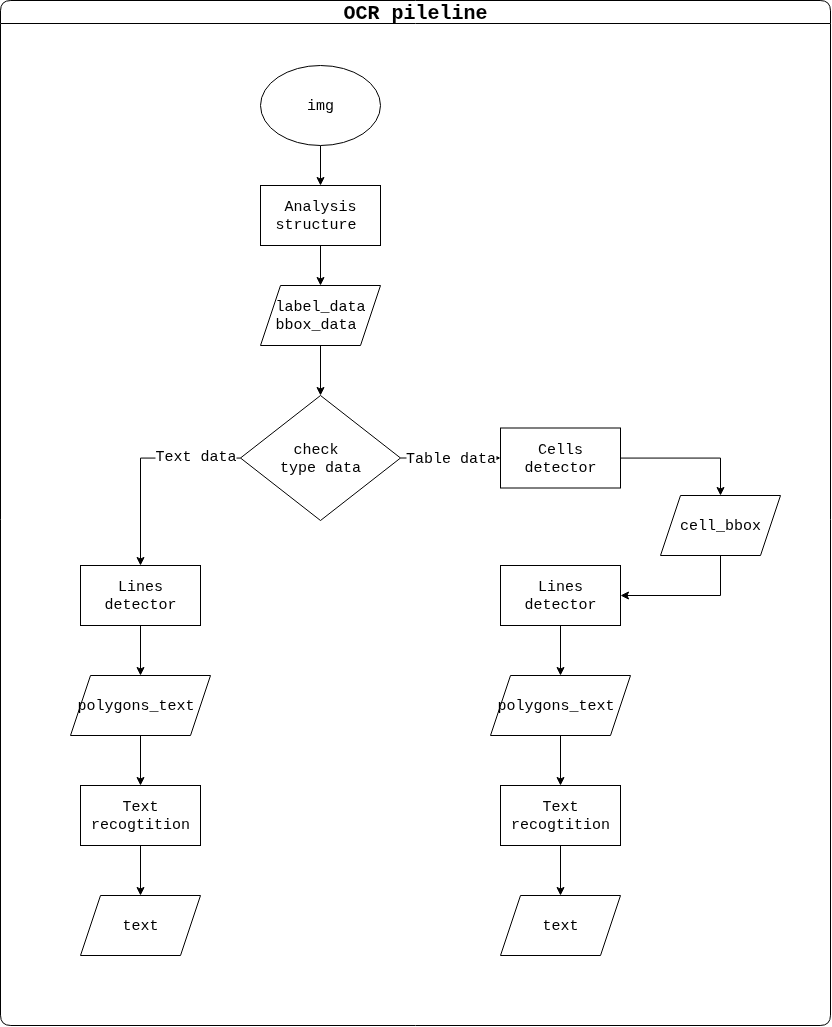

The diagram above was exported from draw.io. Its source (the exported page's mxGraphModel, read from the mxfile embedded in the PNG):
<mxGraphModel dx="2864" dy="1204" grid="1" gridSize="10" guides="1" tooltips="1" connect="1" arrows="1" fold="1" page="1" pageScale="1" pageWidth="827" pageHeight="1169" math="0" shadow="0">
  <root>
    <mxCell id="0" />
    <mxCell id="1" parent="0" />
    <mxCell id="2" value="&lt;font style=&quot;font-size: 20px;&quot;&gt;OCR pileline&lt;/font&gt;" style="swimlane;whiteSpace=wrap;html=1;swimlaneFillColor=default;rounded=1;fontFamily=Courier New;" vertex="1" parent="1">
      <mxGeometry x="-80" y="45" width="830" height="1025" as="geometry" />
    </mxCell>
    <mxCell id="3" value="Table data" style="edgeStyle=orthogonalEdgeStyle;rounded=0;orthogonalLoop=1;jettySize=auto;html=1;fontFamily=Courier New;fontSize=15;" edge="1" parent="2" source="6" target="14">
      <mxGeometry relative="1" as="geometry" />
    </mxCell>
    <mxCell id="4" style="edgeStyle=orthogonalEdgeStyle;rounded=0;orthogonalLoop=1;jettySize=auto;html=1;fontFamily=Courier New;fontSize=15;" edge="1" parent="2" source="6" target="25">
      <mxGeometry relative="1" as="geometry" />
    </mxCell>
    <mxCell id="5" value="Text data" style="edgeLabel;html=1;align=center;verticalAlign=middle;resizable=0;points=[];fontFamily=Courier New;fontSize=15;" vertex="1" connectable="0" parent="4">
      <mxGeometry x="-0.5626" y="-2" relative="1" as="geometry">
        <mxPoint as="offset" />
      </mxGeometry>
    </mxCell>
    <mxCell id="6" value="check&amp;nbsp;&lt;div&gt;type data&lt;/div&gt;" style="rhombus;whiteSpace=wrap;html=1;fontFamily=Courier New;fontSize=15;" vertex="1" parent="2">
      <mxGeometry x="240" y="395" width="160" height="125" as="geometry" />
    </mxCell>
    <mxCell id="7" value="" style="edgeStyle=orthogonalEdgeStyle;rounded=0;orthogonalLoop=1;jettySize=auto;html=1;fontFamily=Courier New;fontSize=15;" edge="1" parent="2" source="8" target="10">
      <mxGeometry relative="1" as="geometry" />
    </mxCell>
    <mxCell id="8" value="img" style="ellipse;whiteSpace=wrap;html=1;fontFamily=Courier New;fontSize=15;" vertex="1" parent="2">
      <mxGeometry x="260" y="65" width="120" height="80" as="geometry" />
    </mxCell>
    <mxCell id="9" value="" style="edgeStyle=orthogonalEdgeStyle;rounded=0;orthogonalLoop=1;jettySize=auto;html=1;fontFamily=Courier New;fontSize=15;" edge="1" parent="2" source="10" target="12">
      <mxGeometry relative="1" as="geometry" />
    </mxCell>
    <mxCell id="10" value="Analysis structure&amp;nbsp;" style="rounded=0;whiteSpace=wrap;html=1;fontFamily=Courier New;fontSize=15;" vertex="1" parent="2">
      <mxGeometry x="260" y="185" width="120" height="60" as="geometry" />
    </mxCell>
    <mxCell id="11" value="" style="edgeStyle=orthogonalEdgeStyle;rounded=0;orthogonalLoop=1;jettySize=auto;html=1;fontFamily=Courier New;fontSize=15;" edge="1" parent="2" source="12" target="6">
      <mxGeometry relative="1" as="geometry" />
    </mxCell>
    <mxCell id="12" value="&lt;div&gt;label_data&lt;/div&gt;bbox_data&amp;nbsp;" style="shape=parallelogram;perimeter=parallelogramPerimeter;whiteSpace=wrap;html=1;fixedSize=1;fontFamily=Courier New;fontSize=15;" vertex="1" parent="2">
      <mxGeometry x="260" y="285" width="120" height="60" as="geometry" />
    </mxCell>
    <mxCell id="13" value="" style="edgeStyle=orthogonalEdgeStyle;rounded=0;orthogonalLoop=1;jettySize=auto;html=1;fontFamily=Courier New;fontSize=15;" edge="1" parent="2" source="14" target="18">
      <mxGeometry relative="1" as="geometry" />
    </mxCell>
    <mxCell id="14" value="Cells detector" style="whiteSpace=wrap;html=1;fontFamily=Courier New;fontSize=15;" vertex="1" parent="2">
      <mxGeometry x="500" y="427.5" width="120" height="60" as="geometry" />
    </mxCell>
    <mxCell id="15" value="" style="edgeStyle=orthogonalEdgeStyle;rounded=0;orthogonalLoop=1;jettySize=auto;html=1;fontFamily=Courier New;fontSize=15;" edge="1" parent="2" source="16" target="20">
      <mxGeometry relative="1" as="geometry" />
    </mxCell>
    <mxCell id="16" value="Lines detector" style="whiteSpace=wrap;html=1;fontFamily=Courier New;fontSize=15;" vertex="1" parent="2">
      <mxGeometry x="500" y="565" width="120" height="60" as="geometry" />
    </mxCell>
    <mxCell id="17" style="edgeStyle=orthogonalEdgeStyle;rounded=0;orthogonalLoop=1;jettySize=auto;html=1;fontFamily=Courier New;fontSize=15;" edge="1" parent="2" source="18" target="16">
      <mxGeometry relative="1" as="geometry">
        <Array as="points">
          <mxPoint x="720" y="595" />
        </Array>
      </mxGeometry>
    </mxCell>
    <mxCell id="18" value="cell_bbox" style="shape=parallelogram;perimeter=parallelogramPerimeter;whiteSpace=wrap;html=1;fixedSize=1;fontFamily=Courier New;fontSize=15;" vertex="1" parent="2">
      <mxGeometry x="660" y="495" width="120" height="60" as="geometry" />
    </mxCell>
    <mxCell id="19" value="" style="edgeStyle=orthogonalEdgeStyle;rounded=0;orthogonalLoop=1;jettySize=auto;html=1;fontFamily=Courier New;fontSize=15;" edge="1" parent="2" source="20" target="22">
      <mxGeometry relative="1" as="geometry" />
    </mxCell>
    <mxCell id="20" value="polygons_text&amp;nbsp;" style="shape=parallelogram;perimeter=parallelogramPerimeter;whiteSpace=wrap;html=1;fixedSize=1;fontFamily=Courier New;fontSize=15;" vertex="1" parent="2">
      <mxGeometry x="490" y="675" width="140" height="60" as="geometry" />
    </mxCell>
    <mxCell id="21" value="" style="edgeStyle=orthogonalEdgeStyle;rounded=0;orthogonalLoop=1;jettySize=auto;html=1;fontFamily=Courier New;fontSize=15;" edge="1" parent="2" source="22" target="23">
      <mxGeometry relative="1" as="geometry" />
    </mxCell>
    <mxCell id="22" value="Text recogtition" style="whiteSpace=wrap;html=1;fontFamily=Courier New;fontSize=15;" vertex="1" parent="2">
      <mxGeometry x="500" y="785" width="120" height="60" as="geometry" />
    </mxCell>
    <mxCell id="23" value="text" style="shape=parallelogram;perimeter=parallelogramPerimeter;whiteSpace=wrap;html=1;fixedSize=1;fontFamily=Courier New;fontSize=15;" vertex="1" parent="2">
      <mxGeometry x="500" y="895" width="120" height="60" as="geometry" />
    </mxCell>
    <mxCell id="24" value="" style="edgeStyle=orthogonalEdgeStyle;rounded=0;orthogonalLoop=1;jettySize=auto;html=1;fontFamily=Courier New;fontSize=15;" edge="1" parent="2" source="25" target="27">
      <mxGeometry relative="1" as="geometry" />
    </mxCell>
    <mxCell id="25" value="Lines detector" style="whiteSpace=wrap;html=1;fontFamily=Courier New;fontSize=15;" vertex="1" parent="2">
      <mxGeometry x="80" y="565" width="120" height="60" as="geometry" />
    </mxCell>
    <mxCell id="26" value="" style="edgeStyle=orthogonalEdgeStyle;rounded=0;orthogonalLoop=1;jettySize=auto;html=1;fontFamily=Courier New;fontSize=15;" edge="1" parent="2" source="27" target="29">
      <mxGeometry relative="1" as="geometry" />
    </mxCell>
    <mxCell id="27" value="polygons_text&amp;nbsp;" style="shape=parallelogram;perimeter=parallelogramPerimeter;whiteSpace=wrap;html=1;fixedSize=1;fontFamily=Courier New;fontSize=15;" vertex="1" parent="2">
      <mxGeometry x="70" y="675" width="140" height="60" as="geometry" />
    </mxCell>
    <mxCell id="28" value="" style="edgeStyle=orthogonalEdgeStyle;rounded=0;orthogonalLoop=1;jettySize=auto;html=1;fontFamily=Courier New;fontSize=15;" edge="1" parent="2" source="29" target="30">
      <mxGeometry relative="1" as="geometry" />
    </mxCell>
    <mxCell id="29" value="Text recogtition" style="whiteSpace=wrap;html=1;fontFamily=Courier New;fontSize=15;" vertex="1" parent="2">
      <mxGeometry x="80" y="785" width="120" height="60" as="geometry" />
    </mxCell>
    <mxCell id="30" value="text" style="shape=parallelogram;perimeter=parallelogramPerimeter;whiteSpace=wrap;html=1;fixedSize=1;fontFamily=Courier New;fontSize=15;" vertex="1" parent="2">
      <mxGeometry x="80" y="895" width="120" height="60" as="geometry" />
    </mxCell>
  </root>
</mxGraphModel>